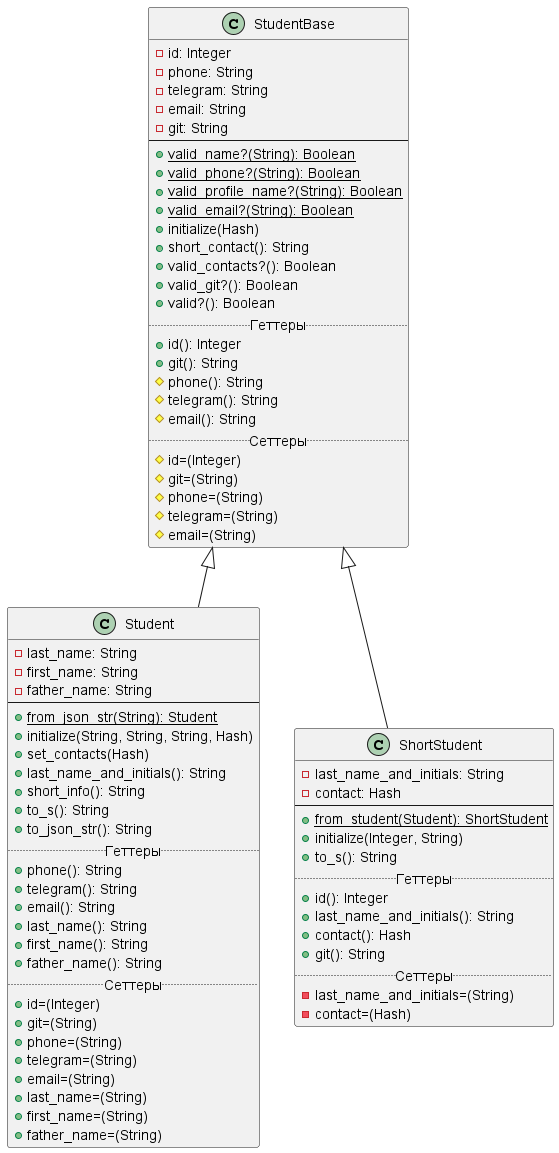

The diagram above was rendered by PlantUML. Its source (embedded in the PNG):
@startuml
'https://plantuml.com/class-diagram

class StudentBase {
    -id: Integer
    -phone: String
    -telegram: String
    -email: String
    -git: String
    --
    +{static}valid_name?(String): Boolean
    +{static}valid_phone?(String): Boolean
    +{static}valid_profile_name?(String): Boolean
    +{static}valid_email?(String): Boolean
    +initialize(Hash)
    +short_contact(): String
    +valid_contacts?(): Boolean
    +valid_git?(): Boolean
    +valid?(): Boolean
    .. Геттеры ..
    +id(): Integer
    +git(): String
    #phone(): String
    #telegram(): String
    #email(): String
    .. Сеттеры ..
    #id=(Integer)
    #git=(String)
    #phone=(String)
    #telegram=(String)
    #email=(String)
}

class Student extends StudentBase {
    -last_name: String
    -first_name: String
    -father_name: String
    --
    +{static}from_json_str(String): Student
    +initialize(String, String, String, Hash)
    +set_contacts(Hash)
    +last_name_and_initials(): String
    +short_info(): String
    +to_s(): String
    +to_json_str(): String
    .. Геттеры ..
    +phone(): String
    +telegram(): String
    +email(): String
    +last_name(): String
    +first_name(): String
    +father_name(): String
    .. Сеттеры ..
    +id=(Integer)
    +git=(String)
    +phone=(String)
    +telegram=(String)
    +email=(String)
    +last_name=(String)
    +first_name=(String)
    +father_name=(String)
}

class ShortStudent extends StudentBase {
    -last_name_and_initials: String
    -contact: Hash
    --
    +{static}from_student(Student): ShortStudent
    +initialize(Integer, String)
    +to_s(): String
    .. Геттеры ..
    +id(): Integer
    +last_name_and_initials(): String
    +contact(): Hash
    +git(): String
    .. Сеттеры ..
    -last_name_and_initials=(String)
    -contact=(Hash)
}

@enduml